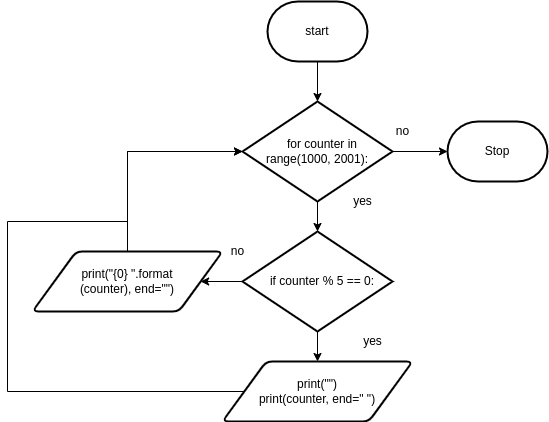

The diagram above was exported from draw.io. Its source (the exported page's mxGraphModel, read from the mxfile embedded in the PNG):
<mxGraphModel dx="1663" dy="346" grid="1" gridSize="10" guides="1" tooltips="1" connect="1" arrows="1" fold="1" page="1" pageScale="1" pageWidth="1200" pageHeight="1600" math="0" shadow="0">
  <root>
    <mxCell id="0" />
    <mxCell id="1" parent="0" />
    <mxCell id="4" style="edgeStyle=none;html=1;" edge="1" parent="1" source="3" target="5">
      <mxGeometry relative="1" as="geometry">
        <mxPoint x="240" y="140" as="targetPoint" />
      </mxGeometry>
    </mxCell>
    <mxCell id="3" value="start" style="strokeWidth=2;html=1;shape=mxgraph.flowchart.terminator;whiteSpace=wrap;" vertex="1" parent="1">
      <mxGeometry x="190" y="50" width="100" height="60" as="geometry" />
    </mxCell>
    <mxCell id="7" style="edgeStyle=none;html=1;entryX=0;entryY=0.5;entryDx=0;entryDy=0;entryPerimeter=0;" edge="1" parent="1" source="5" target="8">
      <mxGeometry relative="1" as="geometry">
        <mxPoint x="370" y="200" as="targetPoint" />
      </mxGeometry>
    </mxCell>
    <mxCell id="12" style="edgeStyle=none;html=1;" edge="1" parent="1" source="5" target="11">
      <mxGeometry relative="1" as="geometry" />
    </mxCell>
    <mxCell id="5" value="&lt;div&gt;&lt;span&gt;&amp;nbsp; &amp;nbsp;for counter in range(1000, 2001):&lt;/span&gt;&lt;/div&gt;" style="strokeWidth=2;html=1;shape=mxgraph.flowchart.decision;whiteSpace=wrap;" vertex="1" parent="1">
      <mxGeometry x="165" y="150" width="150" height="100" as="geometry" />
    </mxCell>
    <mxCell id="6" value="no" style="text;html=1;align=center;verticalAlign=middle;resizable=0;points=[];autosize=1;strokeColor=none;fillColor=none;" vertex="1" parent="1">
      <mxGeometry x="310" y="170" width="30" height="20" as="geometry" />
    </mxCell>
    <mxCell id="8" value="Stop" style="strokeWidth=2;html=1;shape=mxgraph.flowchart.terminator;whiteSpace=wrap;" vertex="1" parent="1">
      <mxGeometry x="370" y="170" width="100" height="60" as="geometry" />
    </mxCell>
    <mxCell id="10" value="yes" style="text;html=1;align=center;verticalAlign=middle;resizable=0;points=[];autosize=1;strokeColor=none;fillColor=none;" vertex="1" parent="1">
      <mxGeometry x="270" y="240" width="30" height="20" as="geometry" />
    </mxCell>
    <mxCell id="15" style="edgeStyle=none;html=1;exitX=0.5;exitY=1;exitDx=0;exitDy=0;exitPerimeter=0;entryX=0.5;entryY=0;entryDx=0;entryDy=0;" edge="1" parent="1" source="11" target="16">
      <mxGeometry relative="1" as="geometry">
        <mxPoint x="240" y="420" as="targetPoint" />
      </mxGeometry>
    </mxCell>
    <mxCell id="17" style="edgeStyle=none;html=1;entryX=1;entryY=0.5;entryDx=0;entryDy=0;exitX=0;exitY=0.5;exitDx=0;exitDy=0;exitPerimeter=0;" edge="1" parent="1" source="11" target="18">
      <mxGeometry relative="1" as="geometry">
        <mxPoint x="130" y="330" as="targetPoint" />
        <mxPoint x="140" y="370" as="sourcePoint" />
      </mxGeometry>
    </mxCell>
    <mxCell id="11" value="&lt;div&gt;&amp;nbsp; &amp;nbsp;if counter % 5 == 0:&lt;/div&gt;" style="strokeWidth=2;html=1;shape=mxgraph.flowchart.decision;whiteSpace=wrap;" vertex="1" parent="1">
      <mxGeometry x="165" y="280" width="150" height="100" as="geometry" />
    </mxCell>
    <mxCell id="13" value="no" style="text;html=1;align=center;verticalAlign=middle;resizable=0;points=[];autosize=1;strokeColor=none;fillColor=none;" vertex="1" parent="1">
      <mxGeometry x="145" y="290" width="30" height="20" as="geometry" />
    </mxCell>
    <mxCell id="14" value="yes" style="text;html=1;align=center;verticalAlign=middle;resizable=0;points=[];autosize=1;strokeColor=none;fillColor=none;" vertex="1" parent="1">
      <mxGeometry x="280" y="380" width="30" height="20" as="geometry" />
    </mxCell>
    <mxCell id="19" style="edgeStyle=none;html=1;entryX=0;entryY=0.5;entryDx=0;entryDy=0;entryPerimeter=0;rounded=0;" edge="1" parent="1" source="16" target="5">
      <mxGeometry relative="1" as="geometry">
        <mxPoint x="-61" y="210" as="targetPoint" />
        <Array as="points">
          <mxPoint x="-70" y="440" />
          <mxPoint x="-70" y="270" />
          <mxPoint x="50" y="270" />
          <mxPoint x="50" y="240" />
          <mxPoint x="50" y="200" />
        </Array>
      </mxGeometry>
    </mxCell>
    <mxCell id="16" value="print(&quot;&quot;)&lt;br&gt;print(counter, end=&quot; &quot;)" style="shape=parallelogram;html=1;strokeWidth=2;perimeter=parallelogramPerimeter;whiteSpace=wrap;rounded=1;arcSize=12;size=0.23;" vertex="1" parent="1">
      <mxGeometry x="145" y="410" width="190" height="60" as="geometry" />
    </mxCell>
    <mxCell id="20" style="edgeStyle=none;html=1;entryX=0;entryY=0.5;entryDx=0;entryDy=0;entryPerimeter=0;rounded=0;" edge="1" parent="1" source="18" target="5">
      <mxGeometry relative="1" as="geometry">
        <Array as="points">
          <mxPoint x="50" y="200" />
        </Array>
      </mxGeometry>
    </mxCell>
    <mxCell id="18" value="print(&quot;{0} &quot;.format&lt;br&gt;(counter), end=&quot;&quot;)" style="shape=parallelogram;html=1;strokeWidth=2;perimeter=parallelogramPerimeter;whiteSpace=wrap;rounded=1;arcSize=12;size=0.23;" vertex="1" parent="1">
      <mxGeometry x="-45" y="300" width="190" height="60" as="geometry" />
    </mxCell>
  </root>
</mxGraphModel>